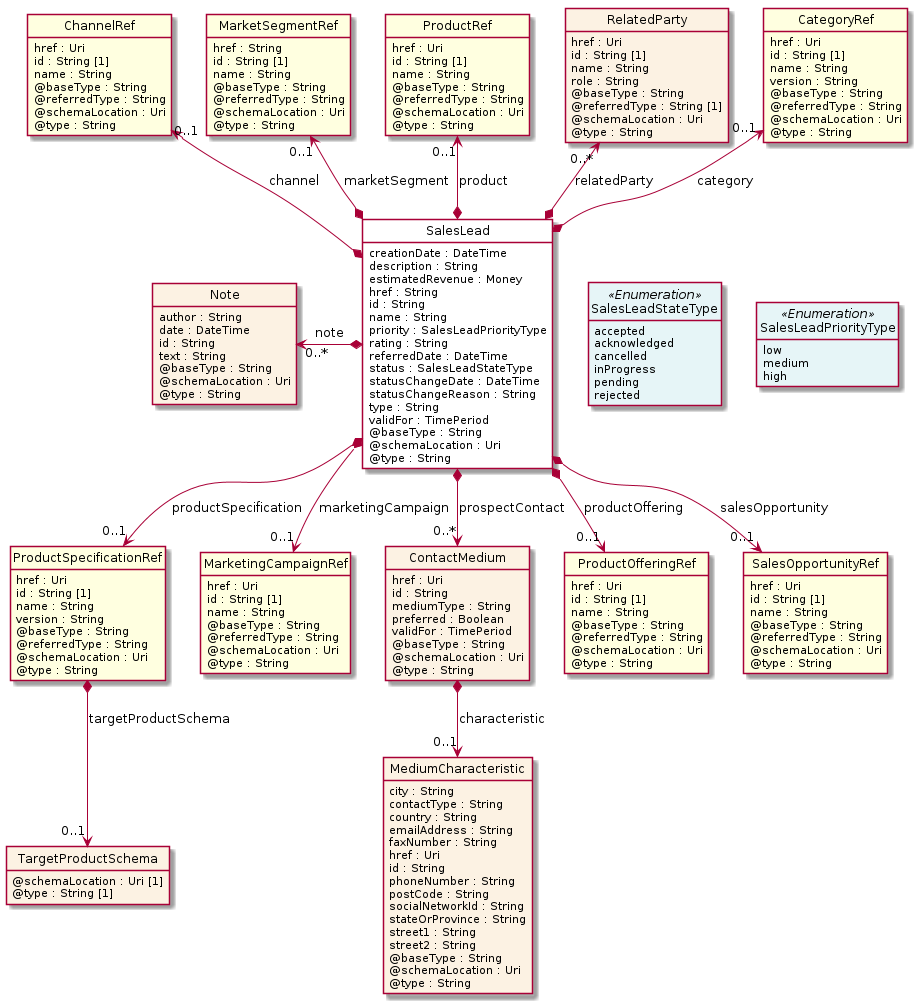

The diagram above was rendered by PlantUML. Its source (embedded in the PNG):
@startuml
hide circle
hide methods
hide stereotype
show <<Enumeration>> stereotype
skinparam class {
   BackgroundColor<<Enumeration>> #E6F5F7
   BackgroundColor<<Ref>> #FFFFE0
   BackgroundColor<<Pivot>> #FFFFFFF
   BackgroundColor<<SimpleType>> #E2F0DA
   BackgroundColor #FCF2E3
}

class SalesLead <<Pivot>> {
    creationDate : DateTime
    description : String
    estimatedRevenue : Money
    href : String
    id : String
    name : String
    priority : SalesLeadPriorityType
    rating : String
    referredDate : DateTime
    status : SalesLeadStateType
    statusChangeDate : DateTime
    statusChangeReason : String
    type : String
    validFor : TimePeriod
    @baseType : String
    @schemaLocation : Uri
    @type : String
}

class Note  {
    author : String
    date : DateTime
    id : String
    text : String
    @baseType : String
    @schemaLocation : Uri
    @type : String
}

class ProductSpecificationRef  <<Ref>> {
    href : Uri
    id : String [1]
    name : String
    version : String
    @baseType : String
    @referredType : String
    @schemaLocation : Uri
    @type : String
}

class TargetProductSchema  {
    @schemaLocation : Uri [1]
    @type : String [1]
}

class ChannelRef  <<Ref>> {
    href : Uri
    id : String [1]
    name : String
    @baseType : String
    @referredType : String
    @schemaLocation : Uri
    @type : String
}

class MarketingCampaignRef  <<Ref>> {
    href : Uri
    id : String [1]
    name : String
    @baseType : String
    @referredType : String
    @schemaLocation : Uri
    @type : String
}

class MarketSegmentRef  <<Ref>> {
    href : String
    id : String [1]
    name : String
    @baseType : String
    @referredType : String
    @schemaLocation : Uri
    @type : String
}

class ProductRef  <<Ref>> {
    href : Uri
    id : String [1]
    name : String
    @baseType : String
    @referredType : String
    @schemaLocation : Uri
    @type : String
}

class ContactMedium  {
    href : Uri
    id : String
    mediumType : String
    preferred : Boolean
    validFor : TimePeriod
    @baseType : String
    @schemaLocation : Uri
    @type : String
}

class MediumCharacteristic  {
    city : String
    contactType : String
    country : String
    emailAddress : String
    faxNumber : String
    href : Uri
    id : String
    phoneNumber : String
    postCode : String
    socialNetworkId : String
    stateOrProvince : String
    street1 : String
    street2 : String
    @baseType : String
    @schemaLocation : Uri
    @type : String
}

class ProductOfferingRef  <<Ref>> {
    href : Uri
    id : String [1]
    name : String
    @baseType : String
    @referredType : String
    @schemaLocation : Uri
    @type : String
}

class SalesLeadPriorityType <<Enumeration>> {
    low
    medium
    high
}

class RelatedParty  {
    href : Uri
    id : String [1]
    name : String
    role : String
    @baseType : String
    @referredType : String [1]
    @schemaLocation : Uri
    @type : String
}

class SalesOpportunityRef  <<Ref>> {
    href : Uri
    id : String [1]
    name : String
    @baseType : String
    @referredType : String
    @schemaLocation : Uri
    @type : String
}

class CategoryRef  <<Ref>> {
    href : Uri
    id : String [1]
    name : String
    version : String
    @baseType : String
    @referredType : String
    @schemaLocation : Uri
    @type : String
}

class SalesLeadStateType <<Enumeration>> {
    accepted
    acknowledged
    cancelled
    inProgress
    pending
    rejected
}

SalesLead -right[hidden]-> SalesLeadStateType

SalesLeadStateType -right[hidden]-> SalesLeadPriorityType

Note "0..*" <-left-* SalesLead : note

ChannelRef "0..1" <--* SalesLead : channel

ProductRef "0..1" <--* SalesLead : product

CategoryRef "0..1" <--* SalesLead : category

RelatedParty "0..*" <--* SalesLead : relatedParty

MarketSegmentRef "0..1" <--* SalesLead : marketSegment

SalesLead *-->  "0..1" ProductOfferingRef : productOffering

SalesLead *-->  "0..1" MarketingCampaignRef : marketingCampaign

SalesLead *-->  "0..1" SalesOpportunityRef : salesOpportunity

SalesLead *-->  "0..*" ContactMedium : prospectContact

SalesLead *-->  "0..1" ProductSpecificationRef : productSpecification

ProductSpecificationRef *-->  "0..1" TargetProductSchema : targetProductSchema

ContactMedium *-->  "0..1" MediumCharacteristic : characteristic

@enduml